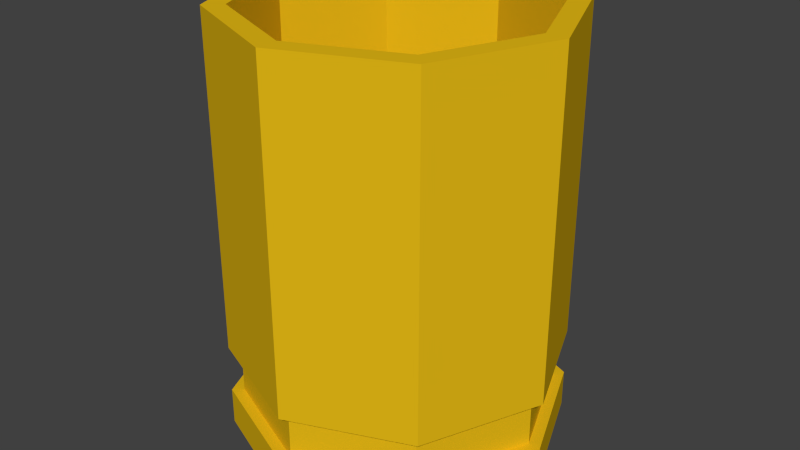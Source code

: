 # Source: Casing.blend  (saved by Blender 2.76.0; exported with 4.5.12 LTS)
import bpy
from mathutils import Matrix  # noqa: F401  (used for matrix-valued properties, if any)

bpy.ops.wm.read_factory_settings(use_empty=True)
scene = bpy.context.scene
scene.name = 'Scene'

# ---- collections
col_collection_1 = bpy.data.collections.new('Collection 1'); scene.collection.children.link(col_collection_1)

# ---- materials (node trees are filled in below, after node groups)
mat_copper = bpy.data.materials.new('Copper')
mat_copper.alpha_threshold = 0.0
mat_copper.use_transparent_shadow = False
mat_copper.diffuse_color = (0.8, 0.498, 0.008, 1.0)
mat_copper.roughness = 0.5
mat_tin = bpy.data.materials.new('Tin')
mat_tin.alpha_threshold = 0.0
mat_tin.use_transparent_shadow = False
mat_tin.diffuse_color = (0.3672, 0.3672, 0.3672, 1.0)
mat_tin.roughness = 0.5

# ---- material node trees

# ---- world
world_world = bpy.data.worlds.new('World'); scene.world = world_world
world_world.color = (0.05088, 0.05088, 0.05088)
world_world.use_sun_shadow = False
world_world.sun_shadow_jitter_overblur = 0.0
world_world.cycles.sampling_method = 'MANUAL'
world_world.cycles.sample_map_resolution = 256

# ---- meshes
me_sphere = bpy.data.meshes.new('Sphere')
me_sphere.from_pydata([(-0.9457, 3.896e-08, -1.16), (-0.6687, 0.6687, -1.16), (2.736e-08, 0.9457, -1.16), (0.6687, 0.6687, -1.16), (0.9457, 3.139e-08, -1.16), (0.6687, -0.6687, -1.16), (-8.204e-10, -0.9457, -1.16), (-0.6687, -0.6687, -1.16), (-0.6687, -0.6687, 1.203), (-8.204e-10, -0.9457, 1.203), (0.6687, -0.6687, 1.203), (0.9457, 3.139e-08, 1.203), (0.6687, 0.6687, 1.203), (2.736e-08, 0.9457, 1.203), (-0.6687, 0.6687, 1.203), (-0.9457, 3.896e-08, 1.203), (-1.084, 4.493e-08, 1.203), (-0.7666, 0.7666, 1.203), (2.919e-08, 1.084, 1.203), (0.7666, 0.7666, 1.203), (1.084, 3.625e-08, 1.203), (0.7666, -0.7666, 1.203), (-3.121e-09, -1.084, 1.203), (-0.7666, -0.7666, 1.203), (-1.084, 4.493e-08, -1.567), (-0.7666, 0.7666, -1.567), (2.919e-08, 1.084, -1.567), (0.7666, 0.7666, -1.567), (1.084, 3.625e-08, -1.567), (0.7666, -0.7666, -1.567), (-3.121e-09, -1.084, -1.567), (-0.7666, -0.7666, -1.567), (0.7666, -0.7666, -1.0), (0.7666, -0.7666, -1.32), (1.084, 3.625e-08, -1.32), (1.084, 3.625e-08, -1.0), (0.7666, 0.7666, -1.0), (0.7666, 0.7666, -1.32), (2.919e-08, 1.084, -1.32), (2.919e-08, 1.084, -1.0), (-0.7666, 0.7666, -1.0), (-0.7666, 0.7666, -1.32), (-1.084, 4.493e-08, -1.32), (-1.084, 4.493e-08, -1.0), (-0.7666, -0.7666, -1.32), (-0.7666, -0.7666, -1.0), (-3.121e-09, -1.084, -1.0), (-3.121e-09, -1.084, -1.32), (0.7103, -0.7103, -1.0), (0.7103, -0.7103, -1.32), (1.005, 3.684e-08, -1.32), (1.005, 3.684e-08, -1.0), (0.7103, 0.7103, -1.0), (0.7103, 0.7103, -1.32), (2.797e-08, 1.005, -1.32), (2.797e-08, 1.005, -1.0), (-0.7103, 0.7103, -1.0), (-0.7103, 0.7103, -1.32), (-1.005, 4.489e-08, -1.32), (-1.005, 4.489e-08, -1.0), (-0.7103, -0.7103, -1.32), (-0.7103, -0.7103, -1.0), (-1.972e-09, -1.005, -1.0), (-1.972e-09, -1.005, -1.32), (-0.25, 0.25, -1.567), (-0.3535, 1.967e-08, -1.567), (-5.233e-10, 0.3535, -1.567), (0.25, 0.25, -1.567), (0.3535, 1.684e-08, -1.567), (0.25, -0.25, -1.567), (-1.106e-08, -0.3535, -1.567), (-0.25, -0.25, -1.567), (-0.25, 0.25, -1.379), (-0.3535, 1.967e-08, -1.379), (-3.033e-08, 0.3535, -1.379), (0.25, 0.25, -1.379), (0.3535, 1.684e-08, -1.379), (0.25, -0.25, -1.379), (-4.086e-08, -0.3535, -1.379), (-0.25, -0.25, -1.379)], [], [(13, 14, 1, 2), (14, 15, 0, 1), (10, 11, 4, 5), (12, 13, 2, 3), (15, 8, 7, 0), (9, 10, 5, 6), (11, 12, 3, 4), (18, 17, 14, 13), (20, 19, 12, 11), (22, 21, 10, 9), (16, 23, 8, 15), (17, 16, 15, 14), (19, 18, 13, 12), (23, 22, 9, 8), (1, 0, 7, 6, 5, 4, 3, 2), (21, 20, 11, 10), (8, 9, 6, 7), (34, 33, 29, 28), (38, 37, 27, 26), (42, 41, 25, 24), (44, 42, 24, 31), (33, 47, 30, 29), (37, 34, 28, 27), (41, 38, 26, 25), (47, 44, 31, 30), (22, 23, 45, 46), (39, 36, 52, 55), (17, 18, 39, 40), (36, 35, 51, 52), (19, 20, 35, 36), (41, 42, 58, 57), (21, 22, 46, 32), (38, 41, 57, 54), (23, 16, 43, 45), (43, 40, 56, 59), (16, 17, 40, 43), (40, 39, 55, 56), (18, 19, 36, 39), (42, 44, 60, 58), (20, 21, 32, 35), (44, 47, 63, 60), (62, 61, 60, 63), (56, 55, 54, 57), (52, 51, 50, 53), (48, 62, 63, 49), (61, 59, 58, 60), (59, 56, 57, 58), (55, 52, 53, 54), (51, 48, 49, 50), (34, 37, 53, 50), (37, 38, 54, 53), (32, 46, 62, 48), (35, 32, 48, 51), (47, 33, 49, 63), (46, 45, 61, 62), (33, 34, 50, 49), (45, 43, 59, 61), (27, 28, 68, 67), (65, 64, 72, 73), (25, 26, 66, 64), (30, 31, 71, 70), (28, 29, 69, 68), (26, 27, 67, 66), (24, 25, 64, 65), (31, 24, 65, 71), (29, 30, 70, 69), (72, 74, 75, 76, 77, 78, 79, 73), (71, 65, 73, 79), (69, 70, 78, 77), (67, 68, 76, 75), (64, 66, 74, 72), (70, 71, 79, 78), (68, 69, 77, 76), (66, 67, 75, 74)])
me_sphere.polygons.foreach_set('material_index', [0, 0, 0, 0, 0, 0, 0, 0, 0, 0, 0, 0, 0, 0, 0, 0, 0, 0, 0, 0, 0, 0, 0, 0, 0, 0, 0, 0, 0, 0, 0, 0, 0, 0, 0, 0, 0, 0, 0, 0, 0, 0, 0, 0, 0, 0, 0, 0, 0, 0, 0, 0, 0, 0, 0, 0, 0, 0, 0, 0, 0, 0, 0, 0, 0, 0, 1, 0, 0, 0, 0, 0, 0, 0])
me_sphere.materials.append(mat_copper)
me_sphere.materials.append(mat_tin)
me_sphere.use_remesh_preserve_volume = False
me_sphere.use_remesh_preserve_attributes = False
me_sphere.use_mirror_vertex_groups = False
me_sphere.update()

# ---- objects
ob_sphere = bpy.data.objects.new('Sphere', me_sphere)

# ---- transforms, parenting, visibility, modifiers, constraints
ob_sphere.location = (0.0, 0.0, 0.0)
ob_sphere.scale = (0.1, 0.1, 0.1)
ob_sphere.lineart.crease_threshold = 0.0

# ---- collection membership
col_collection_1.objects.link(ob_sphere)

# ---- scene / render settings (as saved in the file)
scene.frame_start = 1; scene.frame_end = 250; scene.frame_set(1)
scene.render.engine = 'BLENDER_EEVEE_NEXT'
scene.render.resolution_percentage = 50
scene.render.dither_intensity = 0.0
scene.cycles.use_denoising = False
scene.cycles.samples = 10
scene.cycles.sampling_pattern = 'TABULATED_SOBOL'
scene.cycles.light_sampling_threshold = 0.0
scene.cycles.use_adaptive_sampling = False
scene.cycles.use_light_tree = False
scene.cycles.blur_glossy = 0.0
scene.cycles.pixel_filter_type = 'GAUSSIAN'
scene.cycles.sample_clamp_indirect = 0.0
scene.view_settings.view_transform = 'Standard'
bpy.context.view_layer.update()

# ---- added for rendering (the .blend has no active camera and no usable light): camera, sun
cam_auto = bpy.data.cameras.new('AutoCamera')
cam_auto.lens = 50.0
cam_auto.sensor_width = 36.0
cam_auto.clip_end = 1000.0
ob_auto_camera = bpy.data.objects.new('AutoCamera', cam_auto)
scene.collection.objects.link(ob_auto_camera)
ob_auto_camera.location = (0.38235, -0.45882, 0.287674)
ob_auto_camera.rotation_euler = (1.09748, -7.21219e-08, 0.694738)
scene.camera = ob_auto_camera
light_auto_sun = bpy.data.lights.new('AutoSun', 'SUN')
light_auto_sun.energy = 3.0
light_auto_sun.angle = 0.0523599
ob_auto_sun = bpy.data.objects.new('AutoSun', light_auto_sun)
scene.collection.objects.link(ob_auto_sun)
ob_auto_sun.rotation_euler = (0.872665, 0.174533, 0.523599)
bpy.context.view_layer.update()
